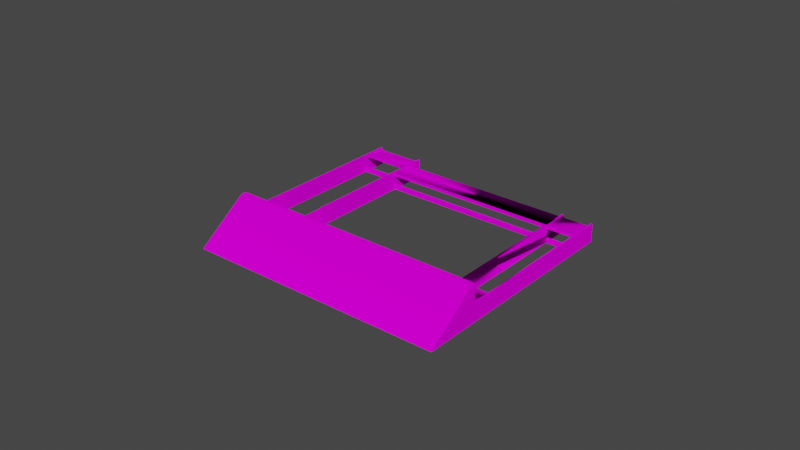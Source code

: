 # Source: object.blend  (saved by Blender 2.82.7; exported with 4.5.12 LTS)
import bpy
from mathutils import Matrix  # noqa: F401  (used for matrix-valued properties, if any)

bpy.ops.wm.read_factory_settings(use_empty=True)
scene = bpy.context.scene
scene.name = 'Scene'

# ---- collections
col_collection = bpy.data.collections.new('Collection'); scene.collection.children.link(col_collection)

# ---- images (referenced by path relative to the original .blend; pixels are not part of the script)
import os
ASSET_DIR = os.environ.get("B2B_ASSET_DIR", "")  # directory of the original .blend (textures are referenced by path, not embedded)
HERE = os.path.dirname(os.path.abspath(__file__))  # packed textures are extracted next to this script under _unpacked/

def load_image(name, relpath, width, height, colorspace="sRGB"):
    """Load a texture the original file referenced (path relative to the .blend, or extracted next to this script)."""
    p = next((c for c in (os.path.join(HERE, relpath), os.path.join(ASSET_DIR, relpath)) if relpath and os.path.exists(c)), "")
    if p:
        img = bpy.data.images.load(p, check_existing=True)
        img.name = name
    else:  # same state as the original file: an image datablock whose file is absent (Cycles renders it pink)
        img = bpy.data.images.new(name, width, height)
        img.source = "FILE"
        img.filepath = "//" + (relpath or name)
    img.colorspace_settings.name = colorspace
    return img
img_shootingrange_dds = load_image('ShootingRange.dds', 'ShootingRange.dds', 1024, 1024, 'sRGB')

# ---- materials (node trees are filled in below, after node groups)
mat_default = bpy.data.materials.new('Default')
mat_default.use_transparent_shadow = False
mat_default.diffuse_color = (1.0, 1.0, 1.0, 1.0)
mat_default.roughness = 0.0
mat_default.specular_intensity = 0.0

# ---- node groups
ng_auto_smooth = bpy.data.node_groups.new('Auto Smooth', 'GeometryNodeTree')
_s = ng_auto_smooth.interface.new_socket(name='Geometry', in_out='OUTPUT', socket_type='NodeSocketGeometry')
_s = ng_auto_smooth.interface.new_socket(name='Geometry', in_out='INPUT', socket_type='NodeSocketGeometry')
_s = ng_auto_smooth.interface.new_socket(name='Angle', in_out='INPUT', socket_type='NodeSocketFloat')
_s.subtype = 'ANGLE'
_s.min_value = 0.0
_s.max_value = 3.142
ng_auto_smooth.is_modifier = True
_N = ng_auto_smooth.nodes; _L = ng_auto_smooth.links
n0 = _N.new('NodeGroupOutput'); n0.name = 'Group Output'; n0.location = (480, -100)
n1 = _N.new('NodeGroupInput'); n1.name = 'Group Input'; n1.location = (-420, -300)
n2 = _N.new('NodeGroupInput'); n2.name = 'Group Input.001'; n2.location = (-60, -100)
n3 = _N.new('GeometryNodeSetShadeSmooth'); n3.name = 'Set Shade Smooth'; n3.location = (120, -100)
n3.domain = 'EDGE'
n4 = _N.new('GeometryNodeSetShadeSmooth'); n4.name = 'Set Shade Smooth.001'; n4.location = (300, -100)
n5 = _N.new('GeometryNodeInputMeshEdgeAngle'); n5.name = 'Edge Angle'; n5.location = (-420, -220)
n6 = _N.new('GeometryNodeInputEdgeSmooth'); n6.name = 'Is Edge Smooth'; n6.location = (-60, -160)
n7 = _N.new('GeometryNodeInputShadeSmooth'); n7.name = 'Is Face Smooth'; n7.location = (-240, -340)
n8 = _N.new('FunctionNodeBooleanMath'); n8.name = 'Boolean Math'; n8.location = (-60, -220)
n9 = _N.new('FunctionNodeCompare'); n9.name = 'Compare'; n9.location = (-240, -180)
n9.operation = 'LESS_EQUAL'
_L.new(n5.outputs[0], n9.inputs[0])
_L.new(n4.outputs[0], n0.inputs[0])
_L.new(n1.outputs[1], n9.inputs[1])
_L.new(n9.outputs[0], n8.inputs[0])
_L.new(n7.outputs[0], n8.inputs[1])
_L.new(n2.outputs[0], n3.inputs[0])
_L.new(n6.outputs[0], n3.inputs[1])
_L.new(n3.outputs[0], n4.inputs[0])
_L.new(n8.outputs[0], n3.inputs[2])
n0.is_active_output = True

# ---- material node trees
mat_default.use_nodes = True; mat_default.node_tree.nodes.clear()
_N = mat_default.node_tree.nodes; _L = mat_default.node_tree.links
n0 = _N.new('ShaderNodeOutputMaterial'); n0.name = 'Material Output'; n0.location = (300, 300)
n1 = _N.new('ShaderNodeBsdfPrincipled'); n1.name = 'Principled BSDF'; n1.location = (10, 300)
n1.distribution = 'GGX'
n1.subsurface_method = 'BURLEY'
n1.inputs[3].default_value = 1.45
n1.inputs[13].default_value = 0.0
n1.inputs[27].default_value = (0.0, 0.0, 0.0, 1.0)
n1.inputs[28].default_value = 1.0
n2 = _N.new('ShaderNodeTexImage'); n2.name = 'Image Texture'; n2.location = (0, 0)
n2.image = img_shootingrange_dds
_L.new(n1.outputs[0], n0.inputs[0])
_L.new(n2.outputs[0], n1.inputs[0])
n0.is_active_output = True

# ---- world
world_world = bpy.data.worlds.new('World'); scene.world = world_world
world_world.use_nodes = True; world_world.node_tree.nodes.clear()
_N = world_world.node_tree.nodes; _L = world_world.node_tree.links
n0 = _N.new('ShaderNodeOutputWorld'); n0.name = 'World Output'; n0.location = (300, 300)
n1 = _N.new('ShaderNodeBackground'); n1.name = 'Background'; n1.location = (10, 300)
n1.inputs[0].default_value = (0.05088, 0.05088, 0.05088, 1.0)
_L.new(n1.outputs[0], n0.inputs[0])
n0.is_active_output = True
world_world.color = (0.05088, 0.05088, 0.05088)
world_world.use_sun_shadow = False
world_world.sun_shadow_jitter_overblur = 0.0

# ---- meshes
me_poly_os_0_001 = bpy.data.meshes.new('poly_os=0.001')
me_poly_os_0_001.from_pydata([(25.62, -0.565, -11.54), (25.33, -0.565, -11.67), (23.57, 0.04645, -6.795), (-6.89, -0.04885, -19.94), (-5.093, -0.565, -24.1), (-12.44, -3.299, -30.39), (-14.26, -3.299, -26.17), (-12.44, 0.04645, -30.39), (-12.71, 0.04645, -30.5), (-26.71, 0.04645, 1.946), (-26.71, -3.299, 1.946), (-4.84, -0.565, -24.69), (30.5, -0.565, -9.436), (30.25, -0.565, -8.85), (-23.13, -3.299, -5.632), (-4.245, 0.05345, -26.83), (-17.99, 0.04645, 5.712), (-23.39, -3.299, -5.747), (-12.71, -3.299, -30.5), (-6.151, -3.299, -22.25), (-3.999, -3.391, -26.71), (-4.274, -3.391, -26.82), (-14.67, -3.299, -1.982), (-20.37, 0.09635, 10.5), (-20.12, 0.09415, 10.61), (-20.4, -3.249, 10.5), (-20.15, -3.251, 10.61), (-14.64, 0.04645, -1.982), (-12.44, -0.4799, -30.39), (-3.962, -0.6215, -26.72), (-12.44, -0.6215, -30.39), (-5.935, 0.04645, -22.15), (-14.42, 0.04645, -25.81), (-14.42, -0.09435, -25.81), (-5.935, -0.09435, -22.15), (23.96, 0.04645, 5.713), (23.96, -3.299, 5.713), (20.69, -3.299, 13.28), (-3.962, -0.4799, -26.72), (-6.656, 0.07695, -20.48), (-14.64, 0.1464, -1.982), (24.8, -3.299, 3.763), (-14.92, 0.1463, -2.101), (-14.92, 0.04635, -2.101), (-3.97, 0.05355, -26.71), (-5.641, 0.06805, -22.83), (-5.641, -0.03195, -22.83), (24.8, 0.04645, 3.763), (-6.657, -0.02305, -20.48), (-6.889, 0.07895, -19.94), (-14.95, -3.299, -2.101), (28.38, 0.04645, -4.535), (28.45, -0.565, -4.688), (28.38, -0.565, -4.535), (23.28, -0.565, -6.917), (23.55, -0.565, -6.803), (28.45, -0.04885, -4.688), (30.5, 0.04645, -9.436), (20.69, 0.04645, 13.28), (23.37, -3.299, -7.125), (23.49, 0.04645, -6.649), (23.22, 0.04645, -6.764), (-6.956, -0.02045, -19.79), (-6.956, -0.565, -19.79), (23.28, -0.04885, -6.917), (-6.89, -0.565, -19.94), (25.62, 0.04645, -11.54), (30.78, 0.04645, -9.317), (30.5, -3.299, -9.436), (30.78, -3.299, -9.317), (25.33, 0.04645, -11.67), (20.97, 0.04645, 13.4), (17.65, 0.04645, 21.09), (25.6, -3.299, -11.55), (23.64, -3.299, -7.01), (23.49, -0.2636, -6.649), (15.53, -3.299, 11.05), (23.22, -0.2636, -6.764), (25.35, -0.565, -10.96), (25.08, -0.565, -11.08), (23.22, -0.565, -6.764), (23.49, -0.565, -6.649), (25.33, -3.299, -11.67), (-7.024, -2.319, -20.24), (-7.024, -3.299, -20.24), (-7.114, -2.319, -20.04), (-7.114, -3.299, -20.04), (12.48, 0.04645, 18.86), (15.8, -3.299, 11.17), (12.21, 0.04645, 18.75), (-26.71, 3.391, 1.946), (-26.45, 0.04645, 2.061), (-18.27, 0.04645, 5.593), (17.37, 0.04645, 20.98), (28.45, -3.299, -4.688), (23.28, -3.299, -6.917), (20.97, -3.299, 13.4), (28.45, -2.319, -4.688), (-30.78, -3.299, 11.35), (-27.12, 3.391, 2.892), (28.54, -3.299, -4.895), (28.54, -2.319, -4.895), (17.24, -3.299, 22.04), (13.59, -3.299, 30.5), (23.55, -3.299, -6.803), (17.65, -3.299, 21.09), (17.65, 3.391, 21.09), (17.24, 3.391, 22.04), (-5.995, -2.369, -22.61), (-6.151, -2.369, -22.25), (-14.42, -3.299, -25.81), (-14.42, -2.369, -25.81), (-14.26, -2.369, -26.17), (-5.995, -3.299, -22.61), (-27.12, -3.299, 2.892)], [], [(64, 2, 1), (2, 0, 1), (78, 0, 12, 13), (63, 65, 54, 80), (93, 72, 71, 58), (8, 7, 28, 30, 5, 18), (10, 90, 9), (1, 64, 70), (114, 98, 99, 90, 10), (15, 44, 20, 21), (92, 16, 22, 50), (81, 55, 52, 53), (52, 55, 54, 64, 56), (3, 64, 1, 11, 48), (87, 93, 37, 88), (87, 60, 61, 89), (70, 66, 0, 1), (16, 89, 76, 22), (80, 54, 55, 81), (83, 84, 86, 85), (71, 96, 37, 58), (43, 23, 24, 27), (91, 32, 7, 8, 9), (7, 32, 28), (14, 110, 111, 32, 91), (113, 6, 112, 108), (35, 36, 37, 58), (89, 76, 88, 87), (33, 34, 31, 32), (71, 72, 105, 96), (46, 31, 34), (19, 113, 108, 109), (28, 32, 31, 46, 38), (106, 107, 103, 102, 105), (41, 47, 51, 53, 52, 94), (39, 48, 34, 31), (17, 10, 9, 8, 18), (43, 27, 40, 42), (97, 94, 52), (97, 52, 56, 13, 12, 68, 100, 101), (53, 51, 60, 75, 81), (91, 92, 50, 14), (64, 2, 66, 70), (3, 4, 79, 64), (54, 65, 3, 64), (47, 35, 58, 71, 67, 57, 56, 51), (2, 60, 51, 56), (43, 42, 15, 21, 50), (25, 23, 43, 50), (54, 79, 1, 82, 59, 95, 76, 89, 61, 77, 80), (4, 11, 1, 79), (88, 104, 74, 73, 0, 78, 55, 81, 75, 60, 87), (64, 3, 62, 61, 60, 2), (62, 63, 80, 77, 61), (62, 3, 65, 63), (2, 0, 66), (68, 12, 57, 67, 69), (56, 57, 12), (71, 96, 69, 67), (80, 81, 75, 77), (37, 93, 58), (54, 64, 79), (2, 56, 12, 0), (24, 26, 22, 27), (79, 1, 0, 78), (98, 103, 107, 99), (33, 111, 112, 6, 5, 30), (54, 55, 78, 79), (34, 33, 30, 29), (85, 97, 101, 83), (9, 89, 91), (91, 89, 92), (16, 92, 89), (73, 82, 1, 0), (72, 93, 87, 89, 9, 90, 106), (86, 95, 104, 94, 97, 85), (29, 30, 28, 38), (46, 34, 29, 38), (15, 42, 40, 49, 39, 31, 45, 44), (100, 74, 59, 84, 83, 101), (79, 78, 13, 56, 64), (72, 106, 105), (32, 111, 33), (47, 41, 36, 35), (4, 3, 48, 11), (99, 107, 106, 90), (111, 110, 19, 109), (3, 48, 39, 49), (112, 111, 109, 108), (40, 27, 22, 20, 44, 45, 31, 46, 34, 48, 3, 49)])
me_poly_os_0_001.polygons.foreach_set('use_smooth', [True] * 90)
_uv = me_poly_os_0_001.uv_layers.new(name='UVMap')
_uv.uv.foreach_set('vector', [0.0, 0.0, 0.0, 0.0, 0.0, 0.0, 0.0, 0.0, 0.0, 0.0, 0.0, 0.0, 0.8831, 0.6107, 0.9102, 0.6685, 1.398, 0.4578, 1.373, 0.3992, 0.0, 0.0, 0.0, 0.0, 0.0, 0.0, 0.0, 0.0, 0.9143, 0.4167, 0.8867, 0.4048, 0.5547, 1.174, 0.5822, 1.186, 0.388, 1.334, 0.359, 1.334, 0.359, 1.282, 0.359, 1.268, 0.359, 1.0, 0.388, 1.0, 3.86, 1.0, 3.86, 1.669, 3.86, 1.334, 1.453, 0.2734, 0.9354, 0.3345, 1.453, 0.3345, 3.963, 1.0, 4.884, 1.0, 3.963, 1.669, 3.86, 1.669, 3.86, 1.0, 0.4623, 1.337, 0.4323, 1.337, 0.435, 0.993, 0.465, 0.993, 0.0, 0.0, 0.0, 0.0, 0.0, 0.0, 0.0, 0.0, 0.0, 0.0, 0.0, 0.0, 0.0, 0.0, 0.0, 0.0, 1.417, 0.2734, 0.8832, 0.2734, 0.8542, 0.2734, 0.8542, 0.325, 1.417, 0.325, 0.5677, 1.103, 3.854, 1.103, 3.854, 0.5827, 0.5677, 0.5827, 0.5677, 1.044, 0.8842, 1.78, 1.417, 1.78, 1.417, 0.8777, 0.8842, 0.8777, 1.403, 0.6277, 0.3032, 3.179, 0.3298, 3.191, 1.431, 0.6396, 0.8542, 0.3345, 0.8852, 0.3345, 0.8832, 0.2734, 0.8542, 0.2734, 0.565, 1.78, 3.854, 1.78, 3.854, 0.8777, 0.565, 0.8777, 0.0, 0.0, 0.0, 0.0, 0.0, 0.0, 0.0, 0.0, 0.0, 0.0, 0.0, 0.0, 0.0, 0.0, 0.0, 0.0, 0.0, 0.0, 0.0, 0.0, 0.0, 0.0, 0.0, 0.0, 1.723, 0.1434, 0.4643, 0.6914, 0.4535, 0.6667, 1.712, 0.1186, 0.7035, 0.3081, 1.907, 3.096, 2.104, 3.553, 2.077, 3.564, 0.6768, 0.3196, 0.6743, 0.3345, 0.1764, 0.3345, 0.6743, 0.2819, 0.9782, 0.0, 3.176, 0.0, 3.176, 0.093, 3.176, 0.3345, 0.1403, 0.3345, 0.4558, 0.0, 1.356, 0.0, 1.356, 0.093, 0.4558, 0.093, 1.803, 0.3345, 1.803, 0.0, 0.9782, 0.0, 0.9782, 0.3345, 0.0, 0.0, 0.0, 0.0, 0.0, 0.0, 0.0, 0.0, 0.6438, 0.3204, 1.568, 0.3269, 1.568, 0.3345, 0.6438, 0.3345, 0.236, 0.3462, -0.02555, 0.3462, -0.02555, 0.2418, 0.236, 0.2418, 0.2505, 0.3267, 0.1764, 0.3345, 0.1764, 0.3269, 0.0, 0.0, 0.0, 0.0, 0.0, 0.0, 0.0, 0.0, 1.356, 0.3591, 1.356, 0.8598, 0.4323, 0.8598, 0.4323, 0.7852, 0.4323, 0.3591, 0.6885, 0.3463, 0.7207, 0.3463, 1.008, 0.5551, 0.7207, 0.5551, 0.6885, 0.5551, 0.015, 0.0, 0.015, 0.3345, 0.9188, 0.3345, 0.9188, 0.2734, 0.9354, 0.2734, 0.9354, 0.0, 0.9943, 0.3381, 0.9943, 0.3281, 1.176, 0.3275, 1.176, 0.3375, 3.022, 1.0, 3.86, 1.0, 3.86, 1.334, 0.3256, 1.334, 0.3256, 1.0, 0.0, 0.0, 0.0, 0.0, 0.0, 0.0, 0.0, 0.0, 0.9354, 0.098, 0.9354, 0.0, 0.9354, 0.2734, 0.9354, 0.098, 0.9354, 0.2734, 0.9354, 0.325, 1.389, 0.2734, 1.453, 0.2734, 1.453, 0.0, 0.958, 0.0, 0.958, 0.098, 0.5832, 0.2734, 0.5832, 0.3345, 1.117, 0.3345, 1.117, 0.3035, 1.117, 0.2734, 0.6438, 1.78, 1.535, 1.78, 1.535, 0.8777, 0.6438, 0.8777, 0.3232, 0.206, 0.2947, 0.1937, 0.0898, 0.6685, 0.1183, 0.6807, 3.432, 1.101, 3.432, 0.6447, 0.1458, 0.6447, 0.1458, 1.101, 0.1458, 0.2734, 3.432, 0.2734, 3.432, 0.325, 0.1458, 0.325, 1.171, 1.138, 1.256, 0.9429, 1.582, 0.186, 1.555, 0.1741, 0.5742, 2.446, 0.6017, 2.458, 0.8066, 1.983, 0.8132, 1.968, 1.295, 2.194, 1.303, 2.179, 0.8132, 1.968, 0.8066, 1.983, 3.021, 0.3351, 3.021, 0.3451, 0.3277, 0.3358, 0.329, 0.979, 3.022, 0.9883, 1.399, 0.9934, 1.398, 1.328, 0.0252, 1.323, 0.0263, 0.9886, 2.935, 1.273, 3.389, 1.273, 3.453, 1.273, 3.453, 1.0, 2.958, 1.0, 2.935, 1.0, 0.9782, 1.0, 0.1403, 1.334, 2.919, 1.334, 2.919, 1.304, 2.919, 1.273, 0.839, 1.924, 0.8643, 1.983, 3.882, 0.6807, 3.856, 0.6221, 0.07345, 0.8174, 1.088, 0.8174, 1.1, 0.8174, 1.356, 0.8174, 1.356, 0.9591, 1.323, 0.9591, 1.088, 0.9591, 1.079, 0.9591, 1.079, 0.977, 1.079, 0.9951, -0.3619, 0.9891, 1.323, 2.206, 4.341, 3.508, 4.347, 3.493, 1.33, 2.191, 1.303, 2.179, 1.295, 2.194, 0.5677, 0.3278, 0.5677, 0.2734, 3.854, 0.2734, 3.854, 0.3035, 3.854, 0.3345, 0.0, 0.0, 0.0, 0.0, 0.0, 0.0, 0.0, 0.0, 1.065, 0.3345, 0.5474, 0.2734, 0.5474, 0.3345, 0.4168, 1.0, 0.4168, 1.273, 0.4168, 1.334, 0.4468, 1.334, 0.4468, 1.0, 0.9354, 0.3345, 1.453, 0.3345, 1.453, 0.2734, 0.236, 0.3462, 0.236, 0.2418, 1.008, 0.2418, 1.008, 0.3462, 0.0, 0.0, 0.0, 0.0, 0.0, 0.0, 0.0, 0.0, 0.9782, 1.0, 0.1403, 1.334, 0.9782, 1.334, 0.9354, 0.2734, 0.9354, 0.325, 1.389, 0.2734, 0.8852, 1.103, 1.417, 1.103, 1.417, 0.5827, 0.8852, 0.5827, 0.6018, 1.328, 0.6007, 0.9934, 1.974, 0.9886, 1.975, 1.323, 0.0, 0.0, 0.0, 0.0, 0.0, 0.0, 0.0, 0.0, 4.069, 0.004995, -0.09944, 0.004995, -0.09944, 0.9874, 4.069, 0.9874, 0.1764, 0.3204, 0.1764, 0.093, 0.2155, 0.093, 0.2155, 0.0, 0.6743, 0.0, 0.6743, 0.2677, 0.0, 0.0, 0.0, 0.0, 0.0, 0.0, 0.0, 0.0, 1.568, 0.8584, 0.6438, 0.8584, 0.6438, 0.3576, 1.568, 0.3576, 4.363, 2.518, 0.8066, 0.983, 0.7977, 1.004, 4.354, 2.539, 0.6148, 0.3345, 4.854, 0.3345, 0.6438, 0.3345, 0.6438, 0.3345, 4.854, 0.3345, 1.535, 0.3345, 1.565, 0.3345, 1.535, 0.3345, 4.854, 0.3345, 0.8832, 0.0, 0.8542, 0.0, 0.8542, 0.2734, 0.8832, 0.2734, 5.447, 0.3345, 5.417, 0.3345, 4.884, 0.3345, 4.854, 0.3345, 0.6148, 0.3345, 0.6148, 0.669, 5.447, 0.669, 4.457, 1.0, 1.146, 1.0, 1.117, 1.0, 0.5832, 1.0, 0.5832, 1.098, 4.457, 1.098, 0.4323, 0.2677, 1.356, 0.2677, 1.356, 0.2819, 0.4323, 0.2819, 0.2505, 0.3267, 0.1764, 0.3204, 0.6743, 0.2677, 0.6743, 0.2819, 0.376, 0.1664, 0.6834, 2.842, 0.6536, 2.845, 0.4303, 0.9018, 0.4236, 0.8433, 0.4028, 0.6624, 0.3944, 0.5888, 0.3462, 0.1698, 4.417, 1.0, 3.883, 1.0, 3.854, 1.0, 0.5433, 1.0, 0.5433, 1.098, 4.417, 1.098, 1.146, 0.6447, 1.117, 0.6447, 0.5832, 0.6447, 0.5832, 1.101, 1.146, 1.101, 0.8597, 1.334, 0.8597, 1.669, 0.8597, 1.0, 3.176, 0.3345, 3.176, 0.093, 3.176, 0.3204, 1.015, 0.3345, 1.015, 0.0, 0.8026, 0.0, 0.8026, 0.3345, 0.0, 0.0, 0.0, 0.0, 0.0, 0.0, 0.0, 0.0, 5.364, 2.225, 0.9276, 0.3102, 0.8867, 0.4048, 5.323, 2.32, 0.6438, 0.093, 0.6438, 0.0, 1.544, 0.0, 1.544, 0.093, 0.0, 0.0, 0.0, 0.0, 0.0, 0.0, 0.0, 0.0, 0.9221, 1.132, 0.9066, 1.096, 1.733, 0.7388, 1.749, 0.7748, 0.9794, 0.3451, 0.9793, 1.323, 0.9782, 0.9885, 3.671, 0.9792, 0.6723, 0.3358, 0.2505, 0.3372, 0.1764, 0.3375, 3.25, 1.315, 3.176, 1.316, 2.994, 1.316, 2.935, 0.3283, 2.935, 0.3383])
me_poly_os_0_001.materials.append(mat_default)
me_poly_os_0_001.use_remesh_fix_poles = True
me_poly_os_0_001.use_remesh_preserve_attributes = False
me_poly_os_0_001.use_mirror_vertex_groups = False
me_poly_os_0_001.update()

# ---- objects
ob_shootingrange_obj = bpy.data.objects.new('ShootingRange.obj', None)
ob_default_lod = bpy.data.objects.new('Default LOD', None)
ob_poly_os_0_hard__blend_yes = bpy.data.objects.new('POLY_OS=0 HARD= BLEND=yes', me_poly_os_0_001)

# ---- transforms, parenting, visibility, modifiers, constraints
ob_shootingrange_obj.location = (0.0, 0.0, 0.0)
ob_shootingrange_obj.rotation_euler = (1.571, -0.0, 0.0)
ob_shootingrange_obj.empty_display_size = 0.01
ob_shootingrange_obj.lineart.crease_threshold = 0.0
ob_default_lod.parent = ob_shootingrange_obj
ob_default_lod.location = (0.0, 0.0, 0.0)
ob_default_lod.empty_display_size = 0.01
ob_default_lod.lineart.crease_threshold = 0.0
ob_poly_os_0_hard__blend_yes.parent = ob_default_lod
ob_poly_os_0_hard__blend_yes.location = (0.0, 3.299, 0.0)
ob_poly_os_0_hard__blend_yes.rotation_euler = (-1.461e-08, 0.4086, -7.053e-08)
ob_poly_os_0_hard__blend_yes.show_transparent = True
ob_poly_os_0_hard__blend_yes.lineart.crease_threshold = 0.0
_m = ob_poly_os_0_hard__blend_yes.modifiers.new('Auto Smooth', 'NODES')
_m.node_group = ng_auto_smooth
_gi = [s.identifier for s in ng_auto_smooth.interface.items_tree if s.item_type == 'SOCKET' and s.in_out == 'INPUT']
_m[_gi[1]] = 0.7854  # Angle

# ---- collection membership
col_collection.objects.link(ob_shootingrange_obj)
col_collection.objects.link(ob_default_lod)
col_collection.objects.link(ob_poly_os_0_hard__blend_yes)

# ---- scene / render settings (as saved in the file)
scene.frame_start = 1; scene.frame_end = 250; scene.frame_set(108)
scene.render.engine = 'BLENDER_EEVEE_NEXT'
scene.cycles.use_denoising = False
scene.cycles.samples = 128
scene.cycles.sampling_pattern = 'TABULATED_SOBOL'
scene.cycles.use_adaptive_sampling = False
scene.cycles.use_light_tree = False
scene.view_settings.view_transform = 'Filmic'
bpy.context.view_layer.update()

# ---- added for rendering (the .blend has no active camera and no usable light): camera, sun
cam_auto = bpy.data.cameras.new('AutoCamera')
cam_auto.lens = 50.0
cam_auto.sensor_width = 36.0
cam_auto.clip_end = 1853.64
ob_auto_camera = bpy.data.objects.new('AutoCamera', cam_auto)
scene.collection.objects.link(ob_auto_camera)
ob_auto_camera.location = (105.621, -126.745, 87.7953)
ob_auto_camera.rotation_euler = (1.09748, -7.21219e-08, 0.694738)
scene.camera = ob_auto_camera
light_auto_sun = bpy.data.lights.new('AutoSun', 'SUN')
light_auto_sun.energy = 3.0
light_auto_sun.angle = 0.0523599
ob_auto_sun = bpy.data.objects.new('AutoSun', light_auto_sun)
scene.collection.objects.link(ob_auto_sun)
ob_auto_sun.rotation_euler = (0.872665, 0.174533, 0.523599)
bpy.context.view_layer.update()

